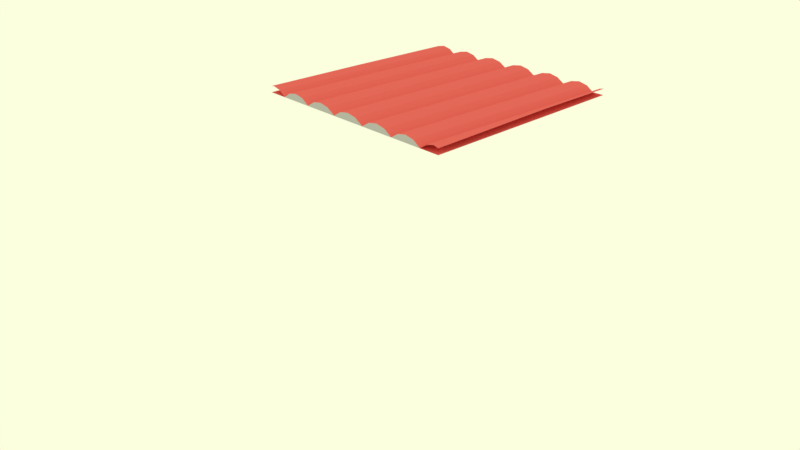 # Source: circular_fence01.blend  (saved by Blender 2.79.0; exported with 4.5.12 LTS)
import bpy
from mathutils import Matrix  # noqa: F401  (used for matrix-valued properties, if any)

bpy.ops.wm.read_factory_settings(use_empty=True)
scene = bpy.context.scene
scene.name = 'Scene'

# ---- collections
col_collection_1 = bpy.data.collections.new('Collection 1'); scene.collection.children.link(col_collection_1)

# ---- materials (node trees are filled in below, after node groups)
mat_circular_fence = bpy.data.materials.new('circular_fence')
mat_circular_fence.alpha_threshold = 0.0
mat_circular_fence.roughness = 0.5
mat_roof = bpy.data.materials.new('roof')
mat_roof.alpha_threshold = 0.0
mat_roof.roughness = 0.5

# ---- material node trees
mat_circular_fence.use_nodes = True; mat_circular_fence.node_tree.nodes.clear()
_N = mat_circular_fence.node_tree.nodes; _L = mat_circular_fence.node_tree.links
n0 = _N.new('ShaderNodeOutputMaterial'); n0.name = 'Material Output'; n0.location = (300, 300)
n1 = _N.new('ShaderNodeBsdfDiffuse'); n1.name = 'Diffuse BSDF'; n1.location = (10, 300)
n1.inputs[0].default_value = (0.4672, 0.4672, 0.4672, 1.0)
_L.new(n1.outputs[0], n0.inputs[0])
n0.is_active_output = True
mat_roof.use_nodes = True; mat_roof.node_tree.nodes.clear()
_N = mat_roof.node_tree.nodes; _L = mat_roof.node_tree.links
n0 = _N.new('ShaderNodeOutputMaterial'); n0.name = 'Material Output'; n0.location = (300, 300)
n1 = _N.new('ShaderNodeBsdfDiffuse'); n1.name = 'Diffuse BSDF'; n1.location = (10, 300)
n1.inputs[0].default_value = (0.8, 0.1401, 0.1319, 1.0)
_L.new(n1.outputs[0], n0.inputs[0])
n0.is_active_output = True

# ---- world
world_world = bpy.data.worlds.new('World'); scene.world = world_world
world_world.color = (0.9702, 1.0, 0.7269)
world_world.use_sun_shadow = False
world_world.sun_shadow_jitter_overblur = 0.0
world_world.cycles.sampling_method = 'MANUAL'

# ---- cameras
cam_camera = bpy.data.cameras.new('Camera')
cam_camera.clip_end = 100.0
cam_camera.lens = 35.0
cam_camera.sensor_width = 32.0
cam_camera.sensor_height = 18.0
cam_camera.ortho_scale = 7.314
cam_camera.dof.focus_distance = 0.0

# ---- lights
light_lamp = bpy.data.lights.new('Lamp', 'POINT')
light_lamp.transmission_factor = 0.0
light_lamp.cutoff_distance = 30.0
light_lamp.energy = 100.0
light_lamp.shadow_buffer_clip_start = 1.001
light_lamp.shadow_soft_size = 0.1
light_lamp.shadow_maximum_resolution = 0.006
light_lamp.use_absolute_resolution = True

# ---- meshes
me_cube_030 = bpy.data.meshes.new('Cube.030')
me_cube_030.from_pydata([(-5.981, 1.141, 4.533), (-5.981, 1.141, 1.721), (-5.981, 6.888, 4.074), (3.044, 1.141, 1.872), (3.981, 1.141, 1.888), (3.052, 1.141, 1.943), (3.476, 1.141, 4.329), (4.876, 1.141, 1.903), (3.971, 1.141, 5.159), (4.463, 1.141, 4.307), (5.719, 1.141, 1.917), (5.258, 1.141, 4.314), (5.981, 1.141, 1.921), (5.981, 1.141, 4.631), (5.702, 1.141, 5.167), (0.06819, 1.141, 1.822), (1.078, 1.141, 1.839), (0.06813, 1.141, 5.292), (0.5897, 1.141, 4.487), (1.032, 1.141, 2.195), (2.073, 1.141, 1.856), (1.117, 1.141, 2.152), (1.555, 1.141, 4.46), (2.07, 1.141, 5.255), (2.584, 1.141, 4.415), (3.019, 1.141, 2.069), (-0.4778, 13.1, 1.705), (-0.4271, 13.1, 2.097), (-0.5237, 13.1, 2.061), (0.01509, 13.1, 4.387), (-0.9652, 13.1, 4.346), (-1.487, 13.1, 1.688), (-1.485, 13.1, 5.134), (-2.004, 13.1, 4.305), (-2.443, 13.1, 1.984), (-2.482, 13.1, 1.671), (-2.507, 13.1, 1.868), (-2.94, 13.1, 4.196), (-3.453, 13.1, 1.655), (-3.448, 13.1, 4.984), (-3.955, 13.1, 4.111), (-4.382, 13.1, 1.711), (-4.391, 13.1, 1.639), (-4.797, 13.1, 4.038), (-5.285, 13.1, 1.624), (-5.981, 13.1, 1.613), (-5.27, 13.1, 4.875), (-5.738, 13.1, 4.022), (-5.981, 13.1, 2.52), (-0.9463, 1.141, 1.805), (-0.8957, 1.141, 2.198), (-0.9923, 1.141, 2.161), (-0.4535, 1.141, 4.488), (-1.434, 1.141, 4.447), (-1.956, 1.141, 1.788), (-1.954, 1.141, 5.235), (-2.472, 1.141, 4.405), (-2.911, 1.141, 2.084), (-2.951, 1.141, 1.772), (-2.975, 1.141, 1.968), (-3.408, 1.141, 4.297), (-3.922, 1.141, 1.755), (-3.917, 1.141, 5.084), (-4.423, 1.141, 4.211), (-4.851, 1.141, 1.811), (-4.859, 1.141, 1.74), (-5.266, 1.141, 4.138), (-5.754, 1.141, 1.725), (-5.739, 1.141, 4.975), (3.512, 13.1, 1.771), (4.45, 13.1, 1.787), (3.521, 13.1, 1.843), (3.944, 13.1, 4.228), (5.344, 13.1, 1.802), (4.44, 13.1, 5.058), (4.931, 13.1, 4.206), (5.981, 13.1, 1.813), (5.981, 13.1, 4.703), (5.727, 13.1, 4.214), (0.5368, 13.1, 1.722), (1.546, 13.1, 1.739), (0.5367, 13.1, 5.191), (1.058, 13.1, 4.386), (1.5, 13.1, 2.095), (2.541, 13.1, 1.755), (1.586, 13.1, 2.052), (2.024, 13.1, 4.36), (2.539, 13.1, 5.155), (3.053, 13.1, 4.315), (3.488, 13.1, 1.968), (5.981, 7.832, 1.86), (5.981, 8.276, 5.107)], [], [(21, 22, 86, 85), (37, 39, 62, 60), (32, 33, 56, 55), (49, 54, 31, 26), (58, 57, 34, 35), (22, 23, 87, 86), (61, 65, 42, 38), (16, 21, 85, 80), (50, 52, 29, 27), (10, 7, 73, 76, 90), (36, 37, 60, 59), (8, 9, 75, 74), (42, 43, 66, 65), (65, 64, 41, 42), (65, 67, 44, 42), (28, 30, 53, 51), (54, 58, 35, 31), (3, 5, 71, 69), (40, 41, 64, 63), (43, 46, 68, 66), (30, 32, 55, 53), (7, 11, 78, 73), (5, 6, 72, 71), (90, 12, 10), (14, 13, 91), (23, 24, 88, 87), (19, 16, 80, 83), (18, 19, 83, 82), (6, 8, 74, 72), (3, 20, 84, 69), (16, 15, 79, 80), (47, 48, 2), (39, 40, 63, 62), (49, 50, 27, 26), (65, 61, 58, 59, 60, 62, 63, 64), (58, 54, 49, 51, 53, 55, 56, 57), (49, 15, 16, 19, 18, 17, 52, 50), (16, 20, 3, 25, 24, 23, 22, 21), (3, 4, 7, 9, 8, 6, 5), (59, 58, 35, 36), (25, 3, 69, 89), (20, 16, 80, 84), (58, 61, 38, 35), (33, 34, 57, 56), (52, 17, 81, 29), (51, 49, 26, 28), (46, 47, 2, 0, 68), (24, 25, 89, 88), (17, 18, 82, 81), (4, 3, 69, 70), (7, 4, 70, 73), (67, 1, 45, 44), (15, 49, 26, 79), (11, 14, 91, 77, 78), (9, 7, 73, 75)])
me_cube_030.polygons.foreach_set('material_index', [1, 1, 1, 1, 1, 1, 1, 1, 1, 1, 1, 1, 1, 1, 1, 1, 1, 1, 1, 1, 1, 1, 1, 1, 1, 1, 1, 1, 1, 1, 1, 1, 1, 1, 0, 0, 0, 0, 0, 1, 1, 1, 1, 1, 1, 1, 1, 1, 1, 1, 1, 1, 1, 1, 1])
me_cube_030.materials.append(mat_circular_fence)
me_cube_030.materials.append(mat_roof)
me_cube_030.use_remesh_preserve_volume = False
me_cube_030.use_remesh_preserve_attributes = False
me_cube_030.use_mirror_vertex_groups = False
me_cube_030.update()

# ---- objects
ob_lamp = bpy.data.objects.new('Lamp', light_lamp)
ob_camera = bpy.data.objects.new('Camera', cam_camera)
ob_circular_fence_029 = bpy.data.objects.new('circular_fence.029', me_cube_030)

# ---- transforms, parenting, visibility, modifiers, constraints
ob_lamp.location = (4.076, 1.005, 5.904)
ob_lamp.rotation_euler = (0.6503, 0.05522, 1.866)
ob_lamp.lock_rotations_4d = False
ob_lamp.empty_display_type = 'ARROWS'
ob_lamp.color = (0.0, 0.0, 0.0, 0.0)
ob_lamp.lineart.crease_threshold = 0.0
ob_camera.location = (19.86, -14.84, 14.2)
ob_camera.rotation_euler = (1.109, -8.987e-08, 0.8149)
ob_camera.lock_rotations_4d = False
ob_camera.empty_display_type = 'ARROWS'
ob_camera.color = (0.0, 0.0, 0.0, 0.0)
ob_camera.display_type = 'WIRE'
ob_camera.lineart.crease_threshold = 0.0
ob_circular_fence_029.location = (8.288, -5.69, 8.758)
ob_circular_fence_029.scale = (0.3861, 0.3861, 0.04502)
ob_circular_fence_029.lineart.crease_threshold = 0.0

# ---- collection membership
col_collection_1.objects.link(ob_lamp)
col_collection_1.objects.link(ob_camera)
col_collection_1.objects.link(ob_circular_fence_029)

# ---- scene / render settings (as saved in the file)
scene.camera = ob_camera
scene.frame_start = 1; scene.frame_end = 250; scene.frame_set(1)
scene.render.engine = 'CYCLES'
scene.render.image_settings.color_depth = '16'
scene.render.dither_intensity = 0.0
scene.cycles.use_denoising = False
scene.cycles.samples = 128
scene.cycles.sampling_pattern = 'TABULATED_SOBOL'
scene.cycles.light_sampling_threshold = 0.0
scene.cycles.use_adaptive_sampling = False
scene.cycles.use_light_tree = False
scene.cycles.blur_glossy = 0.0
scene.cycles.sample_clamp_indirect = 0.0
scene.view_settings.view_transform = 'Standard'
bpy.context.view_layer.update()
